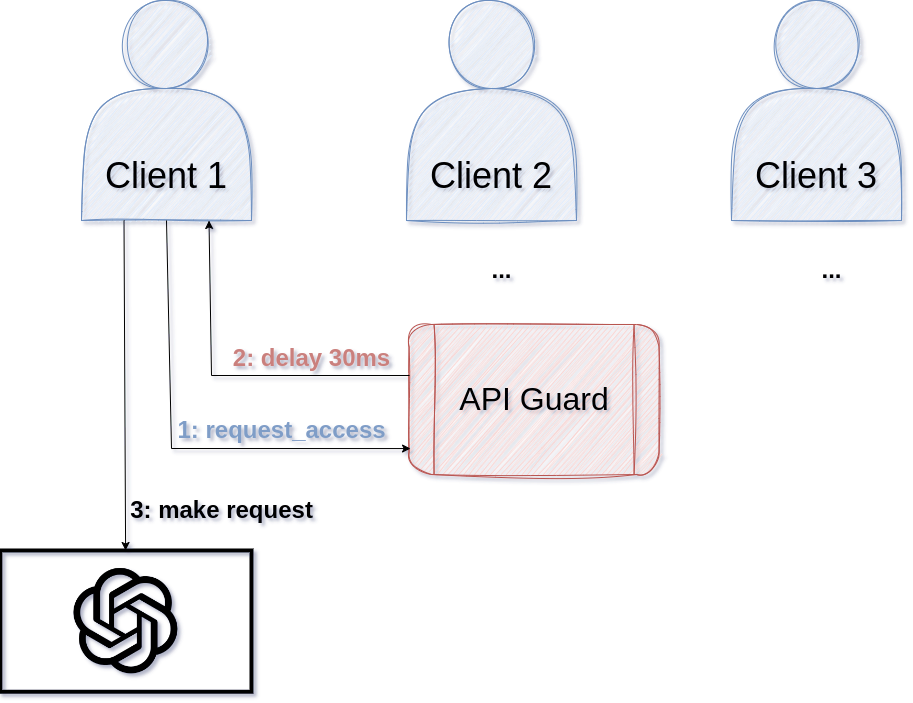

The diagram above was exported from draw.io. Its source (the exported page's mxGraphModel, read from the mxfile embedded in the PNG):
<mxGraphModel dx="1434" dy="793" grid="1" gridSize="10" guides="1" tooltips="1" connect="1" arrows="1" fold="1" page="1" pageScale="1" pageWidth="1169" pageHeight="827" math="0" shadow="0">
  <root>
    <mxCell id="0" />
    <mxCell id="1" parent="0" />
    <mxCell id="BGonP4EDyuP9A8auQQC--1" value="" style="shape=image;verticalLabelPosition=bottom;labelBackgroundColor=default;verticalAlign=top;aspect=fixed;imageAspect=0;image=https://1000logos.net/wp-content/uploads/2023/02/ChatGPT-Logo.png;imageBorder=default;strokeWidth=4;" vertex="1" parent="1">
      <mxGeometry x="8.879999999999995" y="640" width="251.12" height="141.26" as="geometry" />
    </mxCell>
    <mxCell id="BGonP4EDyuP9A8auQQC--3" value="&lt;font style=&quot;font-size: 36px;&quot;&gt;&lt;br&gt;&lt;br&gt;&lt;br&gt;Client 1&lt;/font&gt;" style="shape=actor;whiteSpace=wrap;html=1;fillColor=#dae8fc;strokeColor=#6c8ebf;sketch=1;curveFitting=1;jiggle=2;" vertex="1" parent="1">
      <mxGeometry x="90" y="90" width="170" height="220" as="geometry" />
    </mxCell>
    <mxCell id="BGonP4EDyuP9A8auQQC--4" value="&lt;font style=&quot;font-size: 36px;&quot;&gt;&lt;br&gt;&lt;br&gt;&lt;br&gt;Client 2&lt;/font&gt;" style="shape=actor;whiteSpace=wrap;html=1;fillColor=#dae8fc;strokeColor=#6c8ebf;sketch=1;curveFitting=1;jiggle=2;" vertex="1" parent="1">
      <mxGeometry x="415" y="90" width="170" height="220" as="geometry" />
    </mxCell>
    <mxCell id="BGonP4EDyuP9A8auQQC--5" value="&lt;font style=&quot;font-size: 36px;&quot;&gt;&lt;br&gt;&lt;br&gt;&lt;br&gt;Client 3&lt;/font&gt;" style="shape=actor;whiteSpace=wrap;html=1;fillColor=#dae8fc;strokeColor=#6c8ebf;sketch=1;curveFitting=1;jiggle=2;shadow=0;" vertex="1" parent="1">
      <mxGeometry x="740" y="90" width="170" height="220" as="geometry" />
    </mxCell>
    <mxCell id="BGonP4EDyuP9A8auQQC--8" value="&lt;font style=&quot;font-size: 32px;&quot;&gt;API Guard&lt;/font&gt;" style="shape=process;whiteSpace=wrap;html=1;backgroundOutline=1;fillColor=#f8cecc;strokeColor=#b85450;fillStyle=hatch;rounded=1;sketch=1;curveFitting=1;jiggle=2;" vertex="1" parent="1">
      <mxGeometry x="417.56" y="414" width="250" height="150" as="geometry" />
    </mxCell>
    <mxCell id="BGonP4EDyuP9A8auQQC--12" value="" style="endArrow=classic;html=1;rounded=0;exitX=0.5;exitY=1;exitDx=0;exitDy=0;entryX=0.006;entryY=0.827;entryDx=0;entryDy=0;entryPerimeter=0;" edge="1" parent="1" source="BGonP4EDyuP9A8auQQC--3" target="BGonP4EDyuP9A8auQQC--8">
      <mxGeometry width="50" height="50" relative="1" as="geometry">
        <mxPoint x="650" y="410" as="sourcePoint" />
        <mxPoint x="270" y="530" as="targetPoint" />
        <Array as="points">
          <mxPoint x="180" y="538" />
        </Array>
      </mxGeometry>
    </mxCell>
    <mxCell id="BGonP4EDyuP9A8auQQC--13" value="" style="endArrow=classic;html=1;rounded=0;entryX=0.75;entryY=1;entryDx=0;entryDy=0;exitX=0.002;exitY=0.34;exitDx=0;exitDy=0;exitPerimeter=0;" edge="1" parent="1" source="BGonP4EDyuP9A8auQQC--8" target="BGonP4EDyuP9A8auQQC--3">
      <mxGeometry width="50" height="50" relative="1" as="geometry">
        <mxPoint x="650" y="410" as="sourcePoint" />
        <mxPoint x="700" y="360" as="targetPoint" />
        <Array as="points">
          <mxPoint x="220" y="465" />
        </Array>
      </mxGeometry>
    </mxCell>
    <mxCell id="BGonP4EDyuP9A8auQQC--14" value="" style="endArrow=classic;html=1;rounded=0;exitX=0.25;exitY=1;exitDx=0;exitDy=0;" edge="1" parent="1" source="BGonP4EDyuP9A8auQQC--3" target="BGonP4EDyuP9A8auQQC--1">
      <mxGeometry width="50" height="50" relative="1" as="geometry">
        <mxPoint x="650" y="410" as="sourcePoint" />
        <mxPoint x="140" y="620" as="targetPoint" />
      </mxGeometry>
    </mxCell>
    <mxCell id="BGonP4EDyuP9A8auQQC--16" value="2: delay 30ms" style="text;strokeColor=none;fillColor=none;html=1;fontSize=24;fontStyle=1;verticalAlign=middle;align=center;fontColor=#ca807d;" vertex="1" parent="1">
      <mxGeometry x="270" y="428" width="100" height="40" as="geometry" />
    </mxCell>
    <mxCell id="BGonP4EDyuP9A8auQQC--17" value="1: request_access" style="text;strokeColor=none;fillColor=none;html=1;fontSize=24;fontStyle=1;verticalAlign=middle;align=center;fontColor=#7f9dc7;" vertex="1" parent="1">
      <mxGeometry x="240" y="500" width="100" height="40" as="geometry" />
    </mxCell>
    <mxCell id="BGonP4EDyuP9A8auQQC--19" value="3: make request" style="text;strokeColor=none;fillColor=none;html=1;fontSize=24;fontStyle=1;verticalAlign=middle;align=center;" vertex="1" parent="1">
      <mxGeometry x="180" y="580" width="100" height="40" as="geometry" />
    </mxCell>
    <mxCell id="BGonP4EDyuP9A8auQQC--20" value="..." style="text;strokeColor=none;fillColor=none;html=1;fontSize=24;fontStyle=1;verticalAlign=middle;align=center;" vertex="1" parent="1">
      <mxGeometry x="460" y="340" width="100" height="40" as="geometry" />
    </mxCell>
    <mxCell id="BGonP4EDyuP9A8auQQC--21" value="..." style="text;strokeColor=none;fillColor=none;html=1;fontSize=24;fontStyle=1;verticalAlign=middle;align=center;" vertex="1" parent="1">
      <mxGeometry x="790" y="340" width="100" height="40" as="geometry" />
    </mxCell>
  </root>
</mxGraphModel>